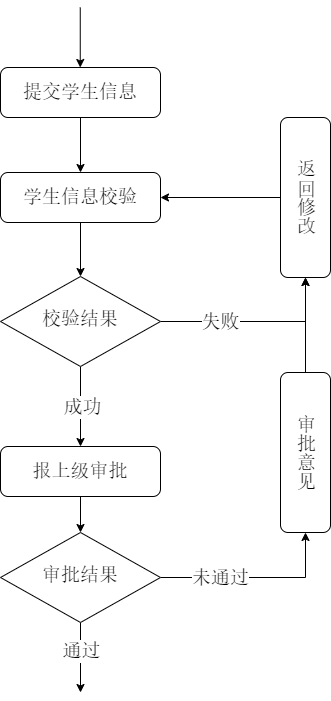

The diagram above was exported from draw.io. Its source (the exported page's mxGraphModel, read from the mxfile embedded in the PNG):
<mxGraphModel dx="926" dy="1371" grid="1" gridSize="10" guides="1" tooltips="1" connect="1" arrows="1" fold="1" page="1" pageScale="1" pageWidth="827" pageHeight="1169" math="0" shadow="0">
  <root>
    <mxCell id="WIyWlLk6GJQsqaUBKTNV-0" />
    <mxCell id="WIyWlLk6GJQsqaUBKTNV-1" parent="WIyWlLk6GJQsqaUBKTNV-0" />
    <mxCell id="curt876JlsifAEBxuE71-14" style="edgeStyle=orthogonalEdgeStyle;rounded=0;orthogonalLoop=1;jettySize=auto;html=1;exitX=0.5;exitY=1;exitDx=0;exitDy=0;entryX=0.5;entryY=0;entryDx=0;entryDy=0;" edge="1" parent="WIyWlLk6GJQsqaUBKTNV-1" source="curt876JlsifAEBxuE71-5" target="curt876JlsifAEBxuE71-6">
      <mxGeometry relative="1" as="geometry" />
    </mxCell>
    <mxCell id="curt876JlsifAEBxuE71-5" value="提交学生信息" style="rounded=1;whiteSpace=wrap;html=1;fontSize=19;glass=0;strokeWidth=1;shadow=0;labelBackgroundColor=none;fontFamily=宋体;" vertex="1" parent="WIyWlLk6GJQsqaUBKTNV-1">
      <mxGeometry x="210" y="255" width="160" height="50" as="geometry" />
    </mxCell>
    <mxCell id="curt876JlsifAEBxuE71-15" style="edgeStyle=orthogonalEdgeStyle;rounded=0;orthogonalLoop=1;jettySize=auto;html=1;exitX=0.5;exitY=1;exitDx=0;exitDy=0;entryX=0.5;entryY=0;entryDx=0;entryDy=0;" edge="1" parent="WIyWlLk6GJQsqaUBKTNV-1" source="curt876JlsifAEBxuE71-6" target="curt876JlsifAEBxuE71-9">
      <mxGeometry relative="1" as="geometry" />
    </mxCell>
    <mxCell id="curt876JlsifAEBxuE71-6" value="学生信息校验" style="rounded=1;whiteSpace=wrap;html=1;fontSize=19;glass=0;strokeWidth=1;shadow=0;labelBackgroundColor=none;fontFamily=宋体;" vertex="1" parent="WIyWlLk6GJQsqaUBKTNV-1">
      <mxGeometry x="210" y="360" width="160" height="50" as="geometry" />
    </mxCell>
    <mxCell id="curt876JlsifAEBxuE71-16" style="edgeStyle=orthogonalEdgeStyle;rounded=0;orthogonalLoop=1;jettySize=auto;html=1;exitX=0.5;exitY=1;exitDx=0;exitDy=0;entryX=0.5;entryY=0;entryDx=0;entryDy=0;" edge="1" parent="WIyWlLk6GJQsqaUBKTNV-1" source="curt876JlsifAEBxuE71-9" target="curt876JlsifAEBxuE71-10">
      <mxGeometry relative="1" as="geometry" />
    </mxCell>
    <mxCell id="curt876JlsifAEBxuE71-18" value="&lt;font face=&quot;宋体&quot; style=&quot;font-size: 19px;&quot;&gt;成功&lt;/font&gt;" style="edgeLabel;html=1;align=center;verticalAlign=middle;resizable=0;points=[];" vertex="1" connectable="0" parent="curt876JlsifAEBxuE71-16">
      <mxGeometry y="1" relative="1" as="geometry">
        <mxPoint as="offset" />
      </mxGeometry>
    </mxCell>
    <mxCell id="curt876JlsifAEBxuE71-24" style="edgeStyle=orthogonalEdgeStyle;rounded=0;orthogonalLoop=1;jettySize=auto;html=1;exitX=1;exitY=0.5;exitDx=0;exitDy=0;entryX=0.5;entryY=1;entryDx=0;entryDy=0;" edge="1" parent="WIyWlLk6GJQsqaUBKTNV-1" source="curt876JlsifAEBxuE71-9" target="curt876JlsifAEBxuE71-12">
      <mxGeometry relative="1" as="geometry" />
    </mxCell>
    <mxCell id="curt876JlsifAEBxuE71-26" value="&lt;font face=&quot;宋体&quot; style=&quot;font-size: 19px;&quot;&gt;失败&lt;/font&gt;" style="edgeLabel;html=1;align=center;verticalAlign=middle;resizable=0;points=[];" vertex="1" connectable="0" parent="curt876JlsifAEBxuE71-24">
      <mxGeometry x="-0.251" relative="1" as="geometry">
        <mxPoint x="-12" as="offset" />
      </mxGeometry>
    </mxCell>
    <mxCell id="curt876JlsifAEBxuE71-9" value="校验结果" style="rhombus;whiteSpace=wrap;html=1;shadow=0;fontFamily=宋体;fontSize=19;align=center;strokeWidth=1;spacing=6;spacingTop=-4;labelBackgroundColor=none;" vertex="1" parent="WIyWlLk6GJQsqaUBKTNV-1">
      <mxGeometry x="210" y="464" width="160" height="90" as="geometry" />
    </mxCell>
    <mxCell id="curt876JlsifAEBxuE71-17" style="edgeStyle=orthogonalEdgeStyle;rounded=0;orthogonalLoop=1;jettySize=auto;html=1;exitX=0.5;exitY=1;exitDx=0;exitDy=0;entryX=0.5;entryY=0;entryDx=0;entryDy=0;" edge="1" parent="WIyWlLk6GJQsqaUBKTNV-1" source="curt876JlsifAEBxuE71-10" target="curt876JlsifAEBxuE71-11">
      <mxGeometry relative="1" as="geometry" />
    </mxCell>
    <mxCell id="curt876JlsifAEBxuE71-10" value="报上级审批" style="rounded=1;whiteSpace=wrap;html=1;fontSize=19;glass=0;strokeWidth=1;shadow=0;labelBackgroundColor=none;fontFamily=宋体;" vertex="1" parent="WIyWlLk6GJQsqaUBKTNV-1">
      <mxGeometry x="210" y="634" width="160" height="50" as="geometry" />
    </mxCell>
    <mxCell id="curt876JlsifAEBxuE71-19" style="edgeStyle=orthogonalEdgeStyle;rounded=0;orthogonalLoop=1;jettySize=auto;html=1;exitX=1;exitY=0.5;exitDx=0;exitDy=0;entryX=0.5;entryY=1;entryDx=0;entryDy=0;" edge="1" parent="WIyWlLk6GJQsqaUBKTNV-1" source="curt876JlsifAEBxuE71-11" target="curt876JlsifAEBxuE71-13">
      <mxGeometry relative="1" as="geometry" />
    </mxCell>
    <mxCell id="curt876JlsifAEBxuE71-20" value="&lt;font style=&quot;font-size: 19px;&quot;&gt;未通过&lt;/font&gt;" style="edgeLabel;html=1;align=center;verticalAlign=middle;resizable=0;points=[];fontSize=19;fontFamily=宋体;" vertex="1" connectable="0" parent="curt876JlsifAEBxuE71-19">
      <mxGeometry x="-0.3891" y="2" relative="1" as="geometry">
        <mxPoint x="2" y="2" as="offset" />
      </mxGeometry>
    </mxCell>
    <mxCell id="curt876JlsifAEBxuE71-21" style="edgeStyle=orthogonalEdgeStyle;rounded=0;orthogonalLoop=1;jettySize=auto;html=1;exitX=0.5;exitY=1;exitDx=0;exitDy=0;" edge="1" parent="WIyWlLk6GJQsqaUBKTNV-1" source="curt876JlsifAEBxuE71-11">
      <mxGeometry relative="1" as="geometry">
        <mxPoint x="290" y="880" as="targetPoint" />
      </mxGeometry>
    </mxCell>
    <mxCell id="curt876JlsifAEBxuE71-22" value="&lt;font style=&quot;font-size: 19px;&quot;&gt;通过&lt;/font&gt;" style="edgeLabel;html=1;align=center;verticalAlign=middle;resizable=0;points=[];fontFamily=宋体;fontSize=19;" vertex="1" connectable="0" parent="curt876JlsifAEBxuE71-21">
      <mxGeometry x="0.1166" y="-3" relative="1" as="geometry">
        <mxPoint x="3" y="-10" as="offset" />
      </mxGeometry>
    </mxCell>
    <mxCell id="curt876JlsifAEBxuE71-11" value="审批结果" style="rhombus;whiteSpace=wrap;html=1;shadow=0;fontFamily=宋体;fontSize=19;align=center;strokeWidth=1;spacing=6;spacingTop=-4;labelBackgroundColor=none;" vertex="1" parent="WIyWlLk6GJQsqaUBKTNV-1">
      <mxGeometry x="210" y="720" width="160" height="90" as="geometry" />
    </mxCell>
    <mxCell id="curt876JlsifAEBxuE71-25" style="edgeStyle=orthogonalEdgeStyle;rounded=0;orthogonalLoop=1;jettySize=auto;html=1;exitX=0;exitY=0.5;exitDx=0;exitDy=0;entryX=1;entryY=0.5;entryDx=0;entryDy=0;" edge="1" parent="WIyWlLk6GJQsqaUBKTNV-1" source="curt876JlsifAEBxuE71-12" target="curt876JlsifAEBxuE71-6">
      <mxGeometry relative="1" as="geometry" />
    </mxCell>
    <mxCell id="curt876JlsifAEBxuE71-12" value="返回修改" style="rounded=1;whiteSpace=wrap;html=1;fontSize=19;glass=0;strokeWidth=1;shadow=0;labelBackgroundColor=none;fontFamily=宋体;textDirection=vertical-rl;" vertex="1" parent="WIyWlLk6GJQsqaUBKTNV-1">
      <mxGeometry x="490" y="305" width="50" height="160" as="geometry" />
    </mxCell>
    <mxCell id="curt876JlsifAEBxuE71-13" value="审批意见" style="rounded=1;whiteSpace=wrap;html=1;fontSize=19;glass=0;strokeWidth=1;shadow=0;labelBackgroundColor=none;fontFamily=宋体;textDirection=vertical-rl;" vertex="1" parent="WIyWlLk6GJQsqaUBKTNV-1">
      <mxGeometry x="490" y="560" width="50" height="160" as="geometry" />
    </mxCell>
    <mxCell id="curt876JlsifAEBxuE71-23" style="edgeStyle=orthogonalEdgeStyle;rounded=0;orthogonalLoop=1;jettySize=auto;html=1;exitX=0.5;exitY=0;exitDx=0;exitDy=0;entryX=0.5;entryY=1;entryDx=0;entryDy=0;" edge="1" parent="WIyWlLk6GJQsqaUBKTNV-1" source="curt876JlsifAEBxuE71-13" target="curt876JlsifAEBxuE71-12">
      <mxGeometry relative="1" as="geometry">
        <mxPoint x="560" y="454" as="targetPoint" />
      </mxGeometry>
    </mxCell>
    <mxCell id="curt876JlsifAEBxuE71-27" style="edgeStyle=orthogonalEdgeStyle;rounded=0;orthogonalLoop=1;jettySize=auto;html=1;" edge="1" parent="WIyWlLk6GJQsqaUBKTNV-1">
      <mxGeometry relative="1" as="geometry">
        <mxPoint x="289.75" y="195" as="sourcePoint" />
        <mxPoint x="289.75" y="255" as="targetPoint" />
      </mxGeometry>
    </mxCell>
  </root>
</mxGraphModel>